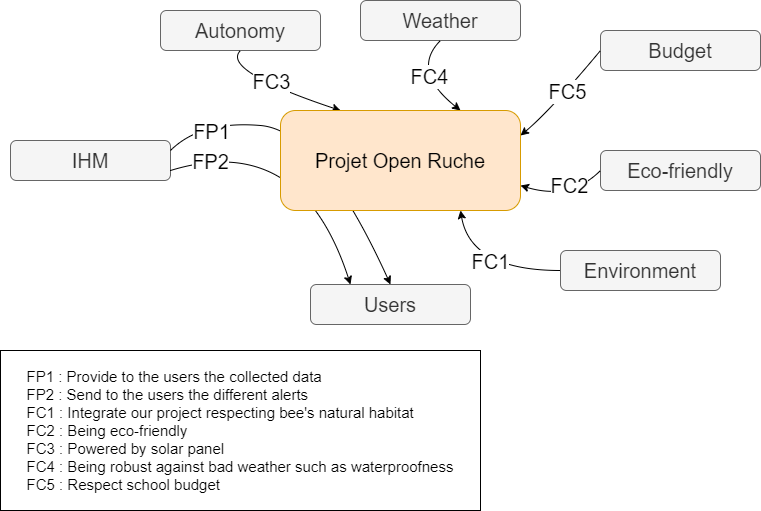

The diagram above was exported from draw.io. Its source (the exported page's mxGraphModel, read from the mxfile embedded in the PNG):
<mxGraphModel dx="1673" dy="641" grid="1" gridSize="10" guides="1" tooltips="1" connect="1" arrows="1" fold="1" page="1" pageScale="1" pageWidth="1169" pageHeight="827" math="0" shadow="0">
  <root>
    <mxCell id="0" />
    <mxCell id="1" parent="0" />
    <mxCell id="dSLcHTSf0yjYEdoERmh5-5" value="&lt;font style=&quot;font-size: 20px;&quot;&gt;Budget&lt;/font&gt;" style="rounded=1;whiteSpace=wrap;html=1;fillColor=#f5f5f5;strokeColor=#666666;fontColor=#333333;fontSize=20;" parent="1" vertex="1">
      <mxGeometry x="680" y="160" width="160" height="40" as="geometry" />
    </mxCell>
    <mxCell id="dSLcHTSf0yjYEdoERmh5-6" value="&lt;font style=&quot;font-size: 20px;&quot;&gt;Autonomy&lt;/font&gt;" style="rounded=1;whiteSpace=wrap;html=1;fillColor=#f5f5f5;strokeColor=#666666;fontColor=#333333;fontSize=20;" parent="1" vertex="1">
      <mxGeometry x="240" y="140" width="160" height="40" as="geometry" />
    </mxCell>
    <mxCell id="dSLcHTSf0yjYEdoERmh5-9" value="&lt;font style=&quot;font-size: 20px;&quot;&gt;IHM&lt;/font&gt;" style="rounded=1;whiteSpace=wrap;html=1;fillColor=#f5f5f5;strokeColor=#666666;fontColor=#333333;fontSize=20;" parent="1" vertex="1">
      <mxGeometry x="90" y="270" width="160" height="40" as="geometry" />
    </mxCell>
    <mxCell id="dSLcHTSf0yjYEdoERmh5-10" value="&lt;span style=&quot;font-size: 20px;&quot;&gt;Environment&lt;/span&gt;" style="rounded=1;whiteSpace=wrap;html=1;fillColor=#f5f5f5;strokeColor=#666666;fontColor=#333333;fontSize=20;" parent="1" vertex="1">
      <mxGeometry x="640" y="380" width="160" height="40" as="geometry" />
    </mxCell>
    <mxCell id="dSLcHTSf0yjYEdoERmh5-11" value="&lt;span style=&quot;font-size: 20px;&quot;&gt;Weather&lt;/span&gt;" style="rounded=1;whiteSpace=wrap;html=1;fillColor=#f5f5f5;strokeColor=#666666;fontColor=#333333;fontSize=20;" parent="1" vertex="1">
      <mxGeometry x="440" y="130" width="160" height="40" as="geometry" />
    </mxCell>
    <mxCell id="dSLcHTSf0yjYEdoERmh5-22" value="" style="curved=1;endArrow=classic;html=1;rounded=0;fontSize=20;exitX=0.5;exitY=1;exitDx=0;exitDy=0;entryX=0.25;entryY=0;entryDx=0;entryDy=0;" parent="1" source="dSLcHTSf0yjYEdoERmh5-6" target="dSLcHTSf0yjYEdoERmh5-1" edge="1">
      <mxGeometry width="50" height="50" relative="1" as="geometry">
        <mxPoint x="270" y="340" as="sourcePoint" />
        <mxPoint x="320" y="290" as="targetPoint" />
        <Array as="points">
          <mxPoint x="300" y="200" />
        </Array>
      </mxGeometry>
    </mxCell>
    <mxCell id="dSLcHTSf0yjYEdoERmh5-53" value="FC3" style="edgeLabel;html=1;align=center;verticalAlign=middle;resizable=0;points=[];fontSize=20;" parent="dSLcHTSf0yjYEdoERmh5-22" vertex="1" connectable="0">
      <mxGeometry x="-0.2868" y="12" relative="1" as="geometry">
        <mxPoint x="21" y="13" as="offset" />
      </mxGeometry>
    </mxCell>
    <mxCell id="dSLcHTSf0yjYEdoERmh5-23" value="" style="curved=1;endArrow=classic;html=1;rounded=0;fontSize=20;exitX=0.5;exitY=1;exitDx=0;exitDy=0;entryX=0.75;entryY=0;entryDx=0;entryDy=0;" parent="1" source="dSLcHTSf0yjYEdoERmh5-11" target="dSLcHTSf0yjYEdoERmh5-1" edge="1">
      <mxGeometry width="50" height="50" relative="1" as="geometry">
        <mxPoint x="400" y="140" as="sourcePoint" />
        <mxPoint x="490" y="250" as="targetPoint" />
        <Array as="points">
          <mxPoint x="490" y="200" />
        </Array>
      </mxGeometry>
    </mxCell>
    <mxCell id="dSLcHTSf0yjYEdoERmh5-57" value="FC4" style="edgeLabel;html=1;align=center;verticalAlign=middle;resizable=0;points=[];fontSize=20;" parent="dSLcHTSf0yjYEdoERmh5-23" vertex="1" connectable="0">
      <mxGeometry x="0.1351" y="8" relative="1" as="geometry">
        <mxPoint y="1" as="offset" />
      </mxGeometry>
    </mxCell>
    <mxCell id="dSLcHTSf0yjYEdoERmh5-25" value="" style="curved=1;endArrow=classic;html=1;rounded=0;fontSize=20;exitX=0;exitY=0.5;exitDx=0;exitDy=0;entryX=0.75;entryY=1;entryDx=0;entryDy=0;" parent="1" source="dSLcHTSf0yjYEdoERmh5-10" target="dSLcHTSf0yjYEdoERmh5-1" edge="1">
      <mxGeometry width="50" height="50" relative="1" as="geometry">
        <mxPoint x="610" y="160" as="sourcePoint" />
        <mxPoint x="530" y="250" as="targetPoint" />
        <Array as="points">
          <mxPoint x="550" y="400" />
        </Array>
      </mxGeometry>
    </mxCell>
    <mxCell id="dSLcHTSf0yjYEdoERmh5-33" value="FC1" style="edgeLabel;html=1;align=center;verticalAlign=middle;resizable=0;points=[];fontSize=20;" parent="dSLcHTSf0yjYEdoERmh5-25" vertex="1" connectable="0">
      <mxGeometry x="0.1958" y="-23" relative="1" as="geometry">
        <mxPoint x="-3" y="-6" as="offset" />
      </mxGeometry>
    </mxCell>
    <mxCell id="dSLcHTSf0yjYEdoERmh5-30" value="" style="curved=1;endArrow=classic;html=1;rounded=0;fontSize=20;exitX=0;exitY=0.5;exitDx=0;exitDy=0;entryX=1;entryY=0.25;entryDx=0;entryDy=0;" parent="1" source="dSLcHTSf0yjYEdoERmh5-5" target="dSLcHTSf0yjYEdoERmh5-1" edge="1">
      <mxGeometry width="50" height="50" relative="1" as="geometry">
        <mxPoint x="680" y="210" as="sourcePoint" />
        <mxPoint x="530" y="250" as="targetPoint" />
        <Array as="points">
          <mxPoint x="630" y="240" />
        </Array>
      </mxGeometry>
    </mxCell>
    <mxCell id="dSLcHTSf0yjYEdoERmh5-58" value="FC5" style="edgeLabel;html=1;align=center;verticalAlign=middle;resizable=0;points=[];fontSize=20;" parent="dSLcHTSf0yjYEdoERmh5-30" vertex="1" connectable="0">
      <mxGeometry x="-0.097" relative="1" as="geometry">
        <mxPoint as="offset" />
      </mxGeometry>
    </mxCell>
    <mxCell id="dSLcHTSf0yjYEdoERmh5-31" value="" style="curved=1;endArrow=classic;html=1;rounded=0;fontSize=20;exitX=1;exitY=0.25;exitDx=0;exitDy=0;entryX=0.5;entryY=0;entryDx=0;entryDy=0;" parent="1" source="dSLcHTSf0yjYEdoERmh5-9" target="dSLcHTSf0yjYEdoERmh5-37" edge="1">
      <mxGeometry width="50" height="50" relative="1" as="geometry">
        <mxPoint x="220" y="330" as="sourcePoint" />
        <mxPoint x="402" y="260" as="targetPoint" />
        <Array as="points">
          <mxPoint x="280" y="250" />
          <mxPoint x="400" y="260" />
        </Array>
      </mxGeometry>
    </mxCell>
    <mxCell id="dSLcHTSf0yjYEdoERmh5-34" value="FP1" style="edgeLabel;html=1;align=center;verticalAlign=middle;resizable=0;points=[];fontSize=20;" parent="dSLcHTSf0yjYEdoERmh5-31" vertex="1" connectable="0">
      <mxGeometry x="-0.0524" y="-10" relative="1" as="geometry">
        <mxPoint x="-103" y="-9" as="offset" />
      </mxGeometry>
    </mxCell>
    <mxCell id="dSLcHTSf0yjYEdoERmh5-36" value="" style="curved=1;endArrow=classic;html=1;rounded=0;fontSize=20;exitX=1;exitY=0.75;exitDx=0;exitDy=0;entryX=0.25;entryY=0;entryDx=0;entryDy=0;" parent="1" source="dSLcHTSf0yjYEdoERmh5-9" target="dSLcHTSf0yjYEdoERmh5-37" edge="1">
      <mxGeometry width="50" height="50" relative="1" as="geometry">
        <mxPoint x="290" y="380" as="sourcePoint" />
        <mxPoint x="445" y="300" as="targetPoint" />
        <Array as="points">
          <mxPoint x="380" y="260" />
        </Array>
      </mxGeometry>
    </mxCell>
    <mxCell id="dSLcHTSf0yjYEdoERmh5-41" value="FP2" style="edgeLabel;html=1;align=center;verticalAlign=middle;resizable=0;points=[];fontSize=20;" parent="dSLcHTSf0yjYEdoERmh5-36" vertex="1" connectable="0">
      <mxGeometry x="0.52" y="1" relative="1" as="geometry">
        <mxPoint x="-119" y="-55" as="offset" />
      </mxGeometry>
    </mxCell>
    <mxCell id="dSLcHTSf0yjYEdoERmh5-37" value="&lt;font style=&quot;font-size: 20px;&quot;&gt;Users&lt;/font&gt;" style="rounded=1;whiteSpace=wrap;html=1;fillColor=#f5f5f5;strokeColor=#666666;fontColor=#333333;fontSize=20;" parent="1" vertex="1">
      <mxGeometry x="390" y="414" width="160" height="40" as="geometry" />
    </mxCell>
    <mxCell id="dSLcHTSf0yjYEdoERmh5-1" value="Projet Open Ruche" style="rounded=1;whiteSpace=wrap;html=1;fillColor=#ffe6cc;strokeColor=#d79b00;fontSize=20;" parent="1" vertex="1">
      <mxGeometry x="360" y="240" width="240" height="100" as="geometry" />
    </mxCell>
    <mxCell id="dSLcHTSf0yjYEdoERmh5-49" value="&lt;span style=&quot;font-size: 20px;&quot;&gt;Eco-friendly&lt;/span&gt;" style="rounded=1;whiteSpace=wrap;html=1;fillColor=#f5f5f5;strokeColor=#666666;fontColor=#333333;fontSize=20;" parent="1" vertex="1">
      <mxGeometry x="680" y="280" width="160" height="40" as="geometry" />
    </mxCell>
    <mxCell id="dSLcHTSf0yjYEdoERmh5-51" value="" style="curved=1;endArrow=classic;html=1;rounded=0;fontSize=20;exitX=0;exitY=0.5;exitDx=0;exitDy=0;entryX=1;entryY=0.75;entryDx=0;entryDy=0;" parent="1" source="dSLcHTSf0yjYEdoERmh5-49" target="dSLcHTSf0yjYEdoERmh5-1" edge="1">
      <mxGeometry width="50" height="50" relative="1" as="geometry">
        <mxPoint x="690" y="190" as="sourcePoint" />
        <mxPoint x="610" y="275" as="targetPoint" />
        <Array as="points">
          <mxPoint x="650" y="330" />
        </Array>
      </mxGeometry>
    </mxCell>
    <mxCell id="dSLcHTSf0yjYEdoERmh5-52" value="FC2" style="edgeLabel;html=1;align=center;verticalAlign=middle;resizable=0;points=[];fontSize=20;" parent="dSLcHTSf0yjYEdoERmh5-51" vertex="1" connectable="0">
      <mxGeometry x="-0.3225" y="-12" relative="1" as="geometry">
        <mxPoint as="offset" />
      </mxGeometry>
    </mxCell>
    <mxCell id="dSLcHTSf0yjYEdoERmh5-59" value="&lt;div style=&quot;text-align: justify&quot;&gt;FP1 : Provide to the users the collected data&lt;/div&gt;&lt;div style=&quot;text-align: justify&quot;&gt;FP2 : Send to the users the different alerts&lt;/div&gt;&lt;div style=&quot;text-align: justify&quot;&gt;FC1 : Integrate our project respecting bee's natural habitat&lt;/div&gt;&lt;div style=&quot;text-align: justify&quot;&gt;FC2 : Being eco-friendly&lt;/div&gt;&lt;div style=&quot;text-align: justify&quot;&gt;FC3 : Powered by solar panel&lt;/div&gt;&lt;div style=&quot;text-align: justify&quot;&gt;FC4 : Being robust against bad weather such as waterproofness&lt;/div&gt;&lt;div style=&quot;text-align: justify&quot;&gt;FC5 : Respect school budget&lt;/div&gt;" style="rounded=0;whiteSpace=wrap;html=1;fontSize=15;" parent="1" vertex="1">
      <mxGeometry x="80" y="480" width="480" height="160" as="geometry" />
    </mxCell>
  </root>
</mxGraphModel>